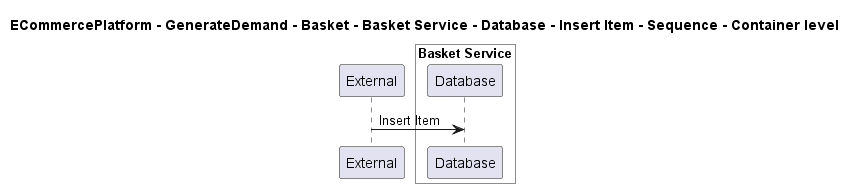

The diagram above was rendered by PlantUML. Its source (embedded in the PNG):
@startuml

title ECommercePlatform - GenerateDemand - Basket - Basket Service - Database - Insert Item - Sequence - Container level

participant "External" as C4InterFlow.SoftwareSystems.ExternalSystem

box "Basket Service" #White
    participant "Database" as ECommercePlatform.GenerateDemand.Basket.SoftwareSystems.BasketService.Containers.Database
end box


C4InterFlow.SoftwareSystems.ExternalSystem -> ECommercePlatform.GenerateDemand.Basket.SoftwareSystems.BasketService.Containers.Database : Insert Item


@enduml